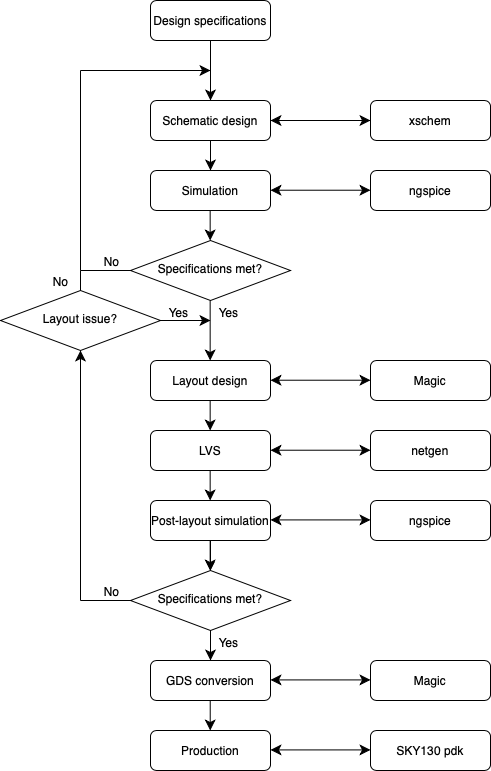

The diagram above was exported from draw.io. Its source (the exported page's mxGraphModel, read from the mxfile embedded in the PNG):
<mxGraphModel dx="713" dy="675" grid="1" gridSize="10" guides="1" tooltips="1" connect="1" arrows="1" fold="1" page="1" pageScale="1" pageWidth="827" pageHeight="1169" math="0" shadow="0">
  <root>
    <mxCell id="WIyWlLk6GJQsqaUBKTNV-0" />
    <mxCell id="WIyWlLk6GJQsqaUBKTNV-1" parent="WIyWlLk6GJQsqaUBKTNV-0" />
    <mxCell id="WIyWlLk6GJQsqaUBKTNV-3" value="Schematic design" style="rounded=1;whiteSpace=wrap;html=1;fontSize=12;glass=0;strokeWidth=1;shadow=0;labelBackgroundColor=none;" parent="WIyWlLk6GJQsqaUBKTNV-1" vertex="1">
      <mxGeometry x="180" y="120" width="120" height="40" as="geometry" />
    </mxCell>
    <mxCell id="vW60CGSpnrofZByN1J5r-2" style="edgeStyle=none;curved=1;rounded=0;orthogonalLoop=1;jettySize=auto;html=1;fontSize=12;startSize=8;endSize=8;labelBackgroundColor=none;fontColor=default;" parent="WIyWlLk6GJQsqaUBKTNV-1" target="WIyWlLk6GJQsqaUBKTNV-3" edge="1">
      <mxGeometry relative="1" as="geometry">
        <mxPoint x="240" y="60" as="sourcePoint" />
      </mxGeometry>
    </mxCell>
    <mxCell id="vW60CGSpnrofZByN1J5r-1" value="Design specifications" style="rounded=1;whiteSpace=wrap;html=1;fontSize=12;glass=0;strokeWidth=1;shadow=0;labelBackgroundColor=none;" parent="WIyWlLk6GJQsqaUBKTNV-1" vertex="1">
      <mxGeometry x="180" y="20" width="120" height="40" as="geometry" />
    </mxCell>
    <mxCell id="vW60CGSpnrofZByN1J5r-5" value="" style="endArrow=none;html=1;rounded=0;fontSize=12;startSize=8;endSize=8;curved=1;entryX=0;entryY=0.5;entryDx=0;entryDy=0;labelBackgroundColor=none;fontColor=default;" parent="WIyWlLk6GJQsqaUBKTNV-1" target="WIyWlLk6GJQsqaUBKTNV-6" edge="1">
      <mxGeometry width="50" height="50" relative="1" as="geometry">
        <mxPoint x="110" y="290" as="sourcePoint" />
        <mxPoint x="160" y="240" as="targetPoint" />
      </mxGeometry>
    </mxCell>
    <mxCell id="vW60CGSpnrofZByN1J5r-11" value="No" style="edgeLabel;html=1;align=center;verticalAlign=middle;resizable=0;points=[];fontSize=12;labelBackgroundColor=none;" parent="vW60CGSpnrofZByN1J5r-5" vertex="1" connectable="0">
      <mxGeometry x="-0.4333" y="1" relative="1" as="geometry">
        <mxPoint x="16" y="-9" as="offset" />
      </mxGeometry>
    </mxCell>
    <mxCell id="vW60CGSpnrofZByN1J5r-6" value="" style="endArrow=classic;html=1;rounded=0;fontSize=12;startSize=8;endSize=8;curved=1;labelBackgroundColor=none;fontColor=default;" parent="WIyWlLk6GJQsqaUBKTNV-1" edge="1">
      <mxGeometry width="50" height="50" relative="1" as="geometry">
        <mxPoint x="110" y="90" as="sourcePoint" />
        <mxPoint x="240" y="90" as="targetPoint" />
      </mxGeometry>
    </mxCell>
    <mxCell id="vW60CGSpnrofZByN1J5r-7" value="" style="endArrow=none;html=1;rounded=0;fontSize=12;startSize=8;endSize=8;curved=1;labelBackgroundColor=none;fontColor=default;" parent="WIyWlLk6GJQsqaUBKTNV-1" edge="1">
      <mxGeometry width="50" height="50" relative="1" as="geometry">
        <mxPoint x="110" y="290" as="sourcePoint" />
        <mxPoint x="110" y="90" as="targetPoint" />
      </mxGeometry>
    </mxCell>
    <mxCell id="WIyWlLk6GJQsqaUBKTNV-6" value="Specifications met?" style="rhombus;whiteSpace=wrap;html=1;shadow=0;fontFamily=Helvetica;fontSize=12;align=center;strokeWidth=1;spacing=6;spacingTop=-4;labelBackgroundColor=none;" parent="WIyWlLk6GJQsqaUBKTNV-1" vertex="1">
      <mxGeometry x="160" y="260" width="160" height="60" as="geometry" />
    </mxCell>
    <mxCell id="vW60CGSpnrofZByN1J5r-14" value="Simulation" style="rounded=1;whiteSpace=wrap;html=1;fontSize=12;glass=0;strokeWidth=1;shadow=0;labelBackgroundColor=none;" parent="WIyWlLk6GJQsqaUBKTNV-1" vertex="1">
      <mxGeometry x="180" y="190" width="120" height="40" as="geometry" />
    </mxCell>
    <mxCell id="vW60CGSpnrofZByN1J5r-16" value="Layout design" style="rounded=1;whiteSpace=wrap;html=1;fontSize=12;glass=0;strokeWidth=1;shadow=0;labelBackgroundColor=none;" parent="WIyWlLk6GJQsqaUBKTNV-1" vertex="1">
      <mxGeometry x="180" y="380" width="120" height="40" as="geometry" />
    </mxCell>
    <mxCell id="vW60CGSpnrofZByN1J5r-21" value="LVS" style="rounded=1;whiteSpace=wrap;html=1;fontSize=12;glass=0;strokeWidth=1;shadow=0;labelBackgroundColor=none;" parent="WIyWlLk6GJQsqaUBKTNV-1" vertex="1">
      <mxGeometry x="180" y="450" width="120" height="40" as="geometry" />
    </mxCell>
    <mxCell id="gtXKtRZ9JQAPBtNrVkam-0" value="" style="edgeStyle=orthogonalEdgeStyle;rounded=0;orthogonalLoop=1;jettySize=auto;html=1;" parent="WIyWlLk6GJQsqaUBKTNV-1" source="vW60CGSpnrofZByN1J5r-22" target="vW60CGSpnrofZByN1J5r-28" edge="1">
      <mxGeometry relative="1" as="geometry" />
    </mxCell>
    <mxCell id="vW60CGSpnrofZByN1J5r-22" value="Post-layout simulation" style="rounded=1;whiteSpace=wrap;html=1;fontSize=12;glass=0;strokeWidth=1;shadow=0;labelBackgroundColor=none;" parent="WIyWlLk6GJQsqaUBKTNV-1" vertex="1">
      <mxGeometry x="180" y="520" width="120" height="40" as="geometry" />
    </mxCell>
    <mxCell id="vW60CGSpnrofZByN1J5r-26" value="" style="endArrow=none;html=1;rounded=0;fontSize=12;startSize=8;endSize=8;curved=1;entryX=0;entryY=0.5;entryDx=0;entryDy=0;labelBackgroundColor=none;fontColor=default;" parent="WIyWlLk6GJQsqaUBKTNV-1" target="vW60CGSpnrofZByN1J5r-28" edge="1">
      <mxGeometry width="50" height="50" relative="1" as="geometry">
        <mxPoint x="110" y="620" as="sourcePoint" />
        <mxPoint x="160" y="570" as="targetPoint" />
      </mxGeometry>
    </mxCell>
    <mxCell id="vW60CGSpnrofZByN1J5r-27" value="No" style="edgeLabel;html=1;align=center;verticalAlign=middle;resizable=0;points=[];fontSize=12;labelBackgroundColor=none;" parent="vW60CGSpnrofZByN1J5r-26" vertex="1" connectable="0">
      <mxGeometry x="-0.4333" y="1" relative="1" as="geometry">
        <mxPoint x="16" y="-9" as="offset" />
      </mxGeometry>
    </mxCell>
    <mxCell id="vW60CGSpnrofZByN1J5r-28" value="Specifications met?" style="rhombus;whiteSpace=wrap;html=1;shadow=0;fontFamily=Helvetica;fontSize=12;align=center;strokeWidth=1;spacing=6;spacingTop=-4;labelBackgroundColor=none;" parent="WIyWlLk6GJQsqaUBKTNV-1" vertex="1">
      <mxGeometry x="160" y="590" width="160" height="60" as="geometry" />
    </mxCell>
    <mxCell id="vW60CGSpnrofZByN1J5r-29" value="GDS conversion" style="rounded=1;whiteSpace=wrap;html=1;fontSize=12;glass=0;strokeWidth=1;shadow=0;labelBackgroundColor=none;" parent="WIyWlLk6GJQsqaUBKTNV-1" vertex="1">
      <mxGeometry x="180" y="680" width="120" height="40" as="geometry" />
    </mxCell>
    <mxCell id="vW60CGSpnrofZByN1J5r-31" value="" style="endArrow=classic;html=1;rounded=0;fontSize=12;startSize=8;endSize=8;curved=1;exitX=0.5;exitY=1;exitDx=0;exitDy=0;entryX=0.5;entryY=0;entryDx=0;entryDy=0;labelBackgroundColor=none;fontColor=default;" parent="WIyWlLk6GJQsqaUBKTNV-1" source="WIyWlLk6GJQsqaUBKTNV-3" target="vW60CGSpnrofZByN1J5r-14" edge="1">
      <mxGeometry width="50" height="50" relative="1" as="geometry">
        <mxPoint x="290" y="200" as="sourcePoint" />
        <mxPoint x="340" y="150" as="targetPoint" />
      </mxGeometry>
    </mxCell>
    <mxCell id="vW60CGSpnrofZByN1J5r-33" value="" style="endArrow=classic;html=1;rounded=0;fontSize=12;startSize=8;endSize=8;curved=1;exitX=0.5;exitY=1;exitDx=0;exitDy=0;entryX=0.5;entryY=0;entryDx=0;entryDy=0;labelBackgroundColor=none;fontColor=default;" parent="WIyWlLk6GJQsqaUBKTNV-1" edge="1">
      <mxGeometry width="50" height="50" relative="1" as="geometry">
        <mxPoint x="239.66" y="230" as="sourcePoint" />
        <mxPoint x="239.66" y="260" as="targetPoint" />
      </mxGeometry>
    </mxCell>
    <mxCell id="vW60CGSpnrofZByN1J5r-35" value="" style="endArrow=classic;html=1;rounded=0;fontSize=12;startSize=8;endSize=8;curved=1;exitX=0.5;exitY=1;exitDx=0;exitDy=0;entryX=0.5;entryY=0;entryDx=0;entryDy=0;labelBackgroundColor=none;fontColor=default;" parent="WIyWlLk6GJQsqaUBKTNV-1" edge="1">
      <mxGeometry width="50" height="50" relative="1" as="geometry">
        <mxPoint x="239.66" y="420" as="sourcePoint" />
        <mxPoint x="239.66" y="450" as="targetPoint" />
      </mxGeometry>
    </mxCell>
    <mxCell id="vW60CGSpnrofZByN1J5r-36" value="" style="endArrow=classic;html=1;rounded=0;fontSize=12;startSize=8;endSize=8;curved=1;exitX=0.5;exitY=1;exitDx=0;exitDy=0;entryX=0.5;entryY=0;entryDx=0;entryDy=0;labelBackgroundColor=none;fontColor=default;" parent="WIyWlLk6GJQsqaUBKTNV-1" edge="1">
      <mxGeometry width="50" height="50" relative="1" as="geometry">
        <mxPoint x="239.66" y="490" as="sourcePoint" />
        <mxPoint x="239.66" y="520" as="targetPoint" />
      </mxGeometry>
    </mxCell>
    <mxCell id="vW60CGSpnrofZByN1J5r-37" value="" style="endArrow=classic;html=1;rounded=0;fontSize=12;startSize=8;endSize=8;curved=1;exitX=0.5;exitY=1;exitDx=0;exitDy=0;entryX=0.5;entryY=0;entryDx=0;entryDy=0;labelBackgroundColor=none;fontColor=default;" parent="WIyWlLk6GJQsqaUBKTNV-1" edge="1">
      <mxGeometry width="50" height="50" relative="1" as="geometry">
        <mxPoint x="239.65999999999997" y="560" as="sourcePoint" />
        <mxPoint x="239.65999999999997" y="590" as="targetPoint" />
      </mxGeometry>
    </mxCell>
    <mxCell id="vW60CGSpnrofZByN1J5r-41" style="edgeStyle=none;curved=1;rounded=0;orthogonalLoop=1;jettySize=auto;html=1;fontSize=12;startSize=8;endSize=8;labelBackgroundColor=none;fontColor=default;" parent="WIyWlLk6GJQsqaUBKTNV-1" edge="1">
      <mxGeometry relative="1" as="geometry">
        <mxPoint x="239.66" y="320" as="sourcePoint" />
        <mxPoint x="239.66" y="380" as="targetPoint" />
      </mxGeometry>
    </mxCell>
    <mxCell id="vW60CGSpnrofZByN1J5r-44" value="Yes" style="edgeLabel;html=1;align=center;verticalAlign=middle;resizable=0;points=[];fontSize=12;labelBackgroundColor=none;" parent="WIyWlLk6GJQsqaUBKTNV-1" vertex="1" connectable="0">
      <mxGeometry x="259.9976470588234" y="330" as="geometry">
        <mxPoint x="-2" y="1" as="offset" />
      </mxGeometry>
    </mxCell>
    <mxCell id="vW60CGSpnrofZByN1J5r-45" value="Yes" style="edgeLabel;html=1;align=center;verticalAlign=middle;resizable=0;points=[];fontSize=12;labelBackgroundColor=none;" parent="WIyWlLk6GJQsqaUBKTNV-1" vertex="1" connectable="0">
      <mxGeometry x="259.9976470588234" y="660" as="geometry">
        <mxPoint x="-2" y="1" as="offset" />
      </mxGeometry>
    </mxCell>
    <mxCell id="vW60CGSpnrofZByN1J5r-46" value="Layout issue?" style="rhombus;whiteSpace=wrap;html=1;shadow=0;fontFamily=Helvetica;fontSize=12;align=center;strokeWidth=1;spacing=6;spacingTop=-4;labelBackgroundColor=none;" parent="WIyWlLk6GJQsqaUBKTNV-1" vertex="1">
      <mxGeometry x="30" y="310" width="160" height="60" as="geometry" />
    </mxCell>
    <mxCell id="vW60CGSpnrofZByN1J5r-47" value="" style="endArrow=classic;html=1;rounded=0;fontSize=12;startSize=8;endSize=8;curved=1;labelBackgroundColor=none;fontColor=default;" parent="WIyWlLk6GJQsqaUBKTNV-1" edge="1">
      <mxGeometry width="50" height="50" relative="1" as="geometry">
        <mxPoint x="190" y="340" as="sourcePoint" />
        <mxPoint x="240" y="340" as="targetPoint" />
      </mxGeometry>
    </mxCell>
    <mxCell id="vW60CGSpnrofZByN1J5r-48" value="Yes" style="edgeLabel;html=1;align=center;verticalAlign=middle;resizable=0;points=[];fontSize=12;labelBackgroundColor=none;" parent="WIyWlLk6GJQsqaUBKTNV-1" vertex="1" connectable="0">
      <mxGeometry x="209.99764705882342" y="330" as="geometry">
        <mxPoint x="-2" y="1" as="offset" />
      </mxGeometry>
    </mxCell>
    <mxCell id="vW60CGSpnrofZByN1J5r-49" value="" style="endArrow=none;html=1;rounded=0;fontSize=12;startSize=8;endSize=8;curved=1;exitX=0.5;exitY=0;exitDx=0;exitDy=0;labelBackgroundColor=none;fontColor=default;" parent="WIyWlLk6GJQsqaUBKTNV-1" source="vW60CGSpnrofZByN1J5r-46" edge="1">
      <mxGeometry width="50" height="50" relative="1" as="geometry">
        <mxPoint x="50" y="290" as="sourcePoint" />
        <mxPoint x="110" y="290" as="targetPoint" />
      </mxGeometry>
    </mxCell>
    <mxCell id="vW60CGSpnrofZByN1J5r-50" value="No" style="edgeLabel;html=1;align=center;verticalAlign=middle;resizable=0;points=[];fontSize=12;labelBackgroundColor=none;" parent="WIyWlLk6GJQsqaUBKTNV-1" vertex="1" connectable="0">
      <mxGeometry x="89.99571428571434" y="300" as="geometry" />
    </mxCell>
    <mxCell id="vW60CGSpnrofZByN1J5r-51" value="" style="endArrow=classic;html=1;rounded=0;fontSize=12;startSize=8;endSize=8;curved=1;entryX=0.5;entryY=1;entryDx=0;entryDy=0;" parent="WIyWlLk6GJQsqaUBKTNV-1" target="vW60CGSpnrofZByN1J5r-46" edge="1">
      <mxGeometry width="50" height="50" relative="1" as="geometry">
        <mxPoint x="110" y="620" as="sourcePoint" />
        <mxPoint x="40" y="430" as="targetPoint" />
      </mxGeometry>
    </mxCell>
    <mxCell id="vW60CGSpnrofZByN1J5r-63" value="" style="endArrow=classic;html=1;rounded=0;fontSize=12;startSize=8;endSize=8;curved=1;exitX=0.5;exitY=1;exitDx=0;exitDy=0;entryX=0.5;entryY=0;entryDx=0;entryDy=0;labelBackgroundColor=none;fontColor=default;" parent="WIyWlLk6GJQsqaUBKTNV-1" edge="1">
      <mxGeometry width="50" height="50" relative="1" as="geometry">
        <mxPoint x="239.71999999999997" y="720" as="sourcePoint" />
        <mxPoint x="239.71999999999997" y="750" as="targetPoint" />
      </mxGeometry>
    </mxCell>
    <mxCell id="vW60CGSpnrofZByN1J5r-64" value="Production" style="rounded=1;whiteSpace=wrap;html=1;fontSize=12;glass=0;strokeWidth=1;shadow=0;labelBackgroundColor=none;" parent="WIyWlLk6GJQsqaUBKTNV-1" vertex="1">
      <mxGeometry x="180" y="750" width="120" height="40" as="geometry" />
    </mxCell>
    <mxCell id="vW60CGSpnrofZByN1J5r-65" value="xschem" style="rounded=1;whiteSpace=wrap;html=1;fontSize=12;glass=0;strokeWidth=1;shadow=0;labelBackgroundColor=none;" parent="WIyWlLk6GJQsqaUBKTNV-1" vertex="1">
      <mxGeometry x="400" y="120" width="120" height="40" as="geometry" />
    </mxCell>
    <mxCell id="vW60CGSpnrofZByN1J5r-66" value="ngspice" style="rounded=1;whiteSpace=wrap;html=1;fontSize=12;glass=0;strokeWidth=1;shadow=0;labelBackgroundColor=none;" parent="WIyWlLk6GJQsqaUBKTNV-1" vertex="1">
      <mxGeometry x="400" y="190" width="120" height="40" as="geometry" />
    </mxCell>
    <mxCell id="vW60CGSpnrofZByN1J5r-67" value="Magic" style="rounded=1;whiteSpace=wrap;html=1;fontSize=12;glass=0;strokeWidth=1;shadow=0;labelBackgroundColor=none;" parent="WIyWlLk6GJQsqaUBKTNV-1" vertex="1">
      <mxGeometry x="400" y="380" width="120" height="40" as="geometry" />
    </mxCell>
    <mxCell id="vW60CGSpnrofZByN1J5r-68" value="netgen" style="rounded=1;whiteSpace=wrap;html=1;fontSize=12;glass=0;strokeWidth=1;shadow=0;labelBackgroundColor=none;" parent="WIyWlLk6GJQsqaUBKTNV-1" vertex="1">
      <mxGeometry x="400" y="450" width="120" height="40" as="geometry" />
    </mxCell>
    <mxCell id="vW60CGSpnrofZByN1J5r-69" value="ngspice" style="rounded=1;whiteSpace=wrap;html=1;fontSize=12;glass=0;strokeWidth=1;shadow=0;labelBackgroundColor=none;" parent="WIyWlLk6GJQsqaUBKTNV-1" vertex="1">
      <mxGeometry x="400" y="520" width="120" height="40" as="geometry" />
    </mxCell>
    <mxCell id="vW60CGSpnrofZByN1J5r-70" value="Magic" style="rounded=1;whiteSpace=wrap;html=1;fontSize=12;glass=0;strokeWidth=1;shadow=0;labelBackgroundColor=none;" parent="WIyWlLk6GJQsqaUBKTNV-1" vertex="1">
      <mxGeometry x="400" y="680" width="120" height="40" as="geometry" />
    </mxCell>
    <mxCell id="vW60CGSpnrofZByN1J5r-72" value="SKY130 pdk" style="rounded=1;whiteSpace=wrap;html=1;fontSize=12;glass=0;strokeWidth=1;shadow=0;labelBackgroundColor=none;" parent="WIyWlLk6GJQsqaUBKTNV-1" vertex="1">
      <mxGeometry x="400" y="750" width="120" height="40" as="geometry" />
    </mxCell>
    <mxCell id="vW60CGSpnrofZByN1J5r-73" value="" style="endArrow=classic;startArrow=classic;html=1;rounded=0;fontSize=12;startSize=8;endSize=8;curved=1;entryX=0;entryY=0.5;entryDx=0;entryDy=0;" parent="WIyWlLk6GJQsqaUBKTNV-1" target="vW60CGSpnrofZByN1J5r-65" edge="1">
      <mxGeometry width="50" height="50" relative="1" as="geometry">
        <mxPoint x="300" y="140" as="sourcePoint" />
        <mxPoint x="350" y="90" as="targetPoint" />
      </mxGeometry>
    </mxCell>
    <mxCell id="vW60CGSpnrofZByN1J5r-74" value="" style="endArrow=classic;startArrow=classic;html=1;rounded=0;fontSize=12;startSize=8;endSize=8;curved=1;entryX=0;entryY=0.5;entryDx=0;entryDy=0;" parent="WIyWlLk6GJQsqaUBKTNV-1" edge="1">
      <mxGeometry width="50" height="50" relative="1" as="geometry">
        <mxPoint x="300" y="209.72" as="sourcePoint" />
        <mxPoint x="400" y="209.72" as="targetPoint" />
      </mxGeometry>
    </mxCell>
    <mxCell id="vW60CGSpnrofZByN1J5r-75" value="" style="endArrow=classic;startArrow=classic;html=1;rounded=0;fontSize=12;startSize=8;endSize=8;curved=1;entryX=0;entryY=0.5;entryDx=0;entryDy=0;" parent="WIyWlLk6GJQsqaUBKTNV-1" edge="1">
      <mxGeometry width="50" height="50" relative="1" as="geometry">
        <mxPoint x="300" y="399.72" as="sourcePoint" />
        <mxPoint x="400" y="399.72" as="targetPoint" />
      </mxGeometry>
    </mxCell>
    <mxCell id="vW60CGSpnrofZByN1J5r-76" value="" style="endArrow=classic;startArrow=classic;html=1;rounded=0;fontSize=12;startSize=8;endSize=8;curved=1;entryX=0;entryY=0.5;entryDx=0;entryDy=0;" parent="WIyWlLk6GJQsqaUBKTNV-1" edge="1">
      <mxGeometry width="50" height="50" relative="1" as="geometry">
        <mxPoint x="300" y="469.72" as="sourcePoint" />
        <mxPoint x="400" y="469.72" as="targetPoint" />
      </mxGeometry>
    </mxCell>
    <mxCell id="vW60CGSpnrofZByN1J5r-77" value="" style="endArrow=classic;startArrow=classic;html=1;rounded=0;fontSize=12;startSize=8;endSize=8;curved=1;entryX=0;entryY=0.5;entryDx=0;entryDy=0;" parent="WIyWlLk6GJQsqaUBKTNV-1" edge="1">
      <mxGeometry width="50" height="50" relative="1" as="geometry">
        <mxPoint x="300" y="539.4100000000001" as="sourcePoint" />
        <mxPoint x="400" y="539.4100000000001" as="targetPoint" />
      </mxGeometry>
    </mxCell>
    <mxCell id="vW60CGSpnrofZByN1J5r-78" value="" style="endArrow=classic;startArrow=classic;html=1;rounded=0;fontSize=12;startSize=8;endSize=8;curved=1;entryX=0;entryY=0.5;entryDx=0;entryDy=0;" parent="WIyWlLk6GJQsqaUBKTNV-1" edge="1">
      <mxGeometry width="50" height="50" relative="1" as="geometry">
        <mxPoint x="300" y="699.41" as="sourcePoint" />
        <mxPoint x="400" y="699.41" as="targetPoint" />
      </mxGeometry>
    </mxCell>
    <mxCell id="vW60CGSpnrofZByN1J5r-80" value="" style="endArrow=classic;startArrow=classic;html=1;rounded=0;fontSize=12;startSize=8;endSize=8;curved=1;entryX=0;entryY=0.5;entryDx=0;entryDy=0;" parent="WIyWlLk6GJQsqaUBKTNV-1" edge="1">
      <mxGeometry width="50" height="50" relative="1" as="geometry">
        <mxPoint x="300" y="769.41" as="sourcePoint" />
        <mxPoint x="400" y="769.41" as="targetPoint" />
      </mxGeometry>
    </mxCell>
    <mxCell id="gtXKtRZ9JQAPBtNrVkam-4" value="" style="endArrow=classic;html=1;rounded=0;fontSize=12;startSize=8;endSize=8;curved=1;exitX=0.5;exitY=1;exitDx=0;exitDy=0;labelBackgroundColor=none;fontColor=default;" parent="WIyWlLk6GJQsqaUBKTNV-1" source="vW60CGSpnrofZByN1J5r-28" edge="1">
      <mxGeometry width="50" height="50" relative="1" as="geometry">
        <mxPoint x="249.65999999999997" y="570" as="sourcePoint" />
        <mxPoint x="240" y="680" as="targetPoint" />
      </mxGeometry>
    </mxCell>
  </root>
</mxGraphModel>